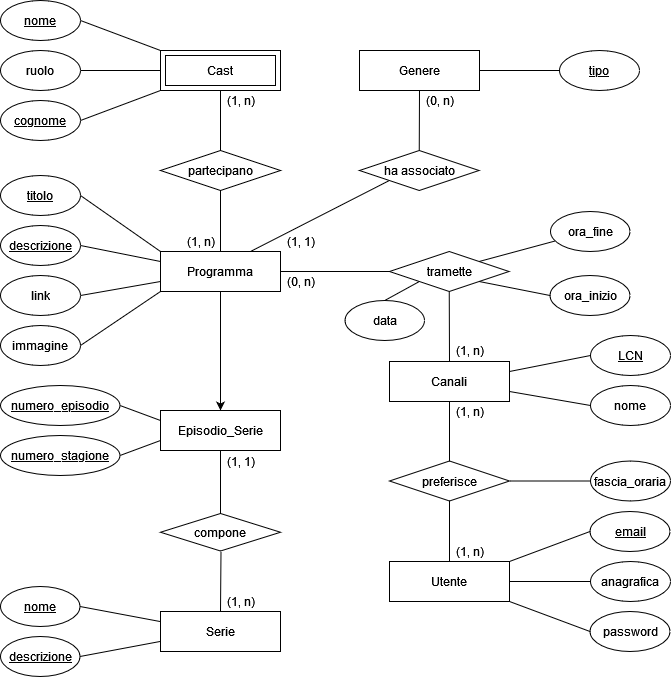

The diagram above was exported from draw.io. Its source (the exported page's mxGraphModel, read from the mxfile embedded in the PNG):
<mxGraphModel dx="1038" dy="556" grid="1" gridSize="10" guides="1" tooltips="1" connect="1" arrows="1" fold="1" page="1" pageScale="1" pageWidth="850" pageHeight="1100" math="0" shadow="0" extFonts="Permanent Marker^https://fonts.googleapis.com/css?family=Permanent+Marker">
  <root>
    <mxCell id="0" />
    <mxCell id="1" parent="0" />
    <mxCell id="fB9N05EH2Ql-NytacOC7-5" value="Canali" style="rounded=0;whiteSpace=wrap;html=1;" parent="1" vertex="1">
      <mxGeometry x="489" y="390" width="120" height="40" as="geometry" />
    </mxCell>
    <mxCell id="667CGL9y9yE0PsmGEpij-4" value="" style="edgeStyle=orthogonalEdgeStyle;rounded=0;orthogonalLoop=1;jettySize=auto;html=1;strokeColor=#FFFFFF;" parent="1" source="fB9N05EH2Ql-NytacOC7-11" target="667CGL9y9yE0PsmGEpij-3" edge="1">
      <mxGeometry relative="1" as="geometry" />
    </mxCell>
    <mxCell id="667CGL9y9yE0PsmGEpij-5" style="edgeStyle=orthogonalEdgeStyle;rounded=0;orthogonalLoop=1;jettySize=auto;html=1;strokeColor=#000000;entryX=0.5;entryY=0;entryDx=0;entryDy=0;" parent="1" source="fB9N05EH2Ql-NytacOC7-11" target="667CGL9y9yE0PsmGEpij-3" edge="1">
      <mxGeometry relative="1" as="geometry">
        <mxPoint x="320" y="380" as="targetPoint" />
      </mxGeometry>
    </mxCell>
    <mxCell id="fB9N05EH2Ql-NytacOC7-11" value="Programma" style="rounded=0;whiteSpace=wrap;html=1;" parent="1" vertex="1">
      <mxGeometry x="260" y="280" width="120" height="40" as="geometry" />
    </mxCell>
    <mxCell id="fB9N05EH2Ql-NytacOC7-13" value="tramette" style="shape=rhombus;perimeter=rhombusPerimeter;whiteSpace=wrap;html=1;align=center;" parent="1" vertex="1">
      <mxGeometry x="489" y="280" width="119.5" height="40" as="geometry" />
    </mxCell>
    <mxCell id="fB9N05EH2Ql-NytacOC7-28" value="Cast" style="shape=ext;margin=3;double=1;whiteSpace=wrap;html=1;align=center;fontFamily=Helvetica;fontSize=12;fontColor=default;strokeColor=default;fillColor=default;" parent="1" vertex="1">
      <mxGeometry x="260" y="79" width="120" height="40" as="geometry" />
    </mxCell>
    <mxCell id="fB9N05EH2Ql-NytacOC7-29" value="" style="endArrow=none;html=1;rounded=0;entryX=0.5;entryY=0;entryDx=0;entryDy=0;exitX=0.5;exitY=1;exitDx=0;exitDy=0;" parent="1" source="fB9N05EH2Ql-NytacOC7-28" target="fB9N05EH2Ql-NytacOC7-30" edge="1">
      <mxGeometry width="50" height="50" relative="1" as="geometry">
        <mxPoint x="68" y="96.5" as="sourcePoint" />
        <mxPoint x="320" y="159" as="targetPoint" />
      </mxGeometry>
    </mxCell>
    <mxCell id="fB9N05EH2Ql-NytacOC7-30" value="partecipano" style="shape=rhombus;perimeter=rhombusPerimeter;whiteSpace=wrap;html=1;align=center;" parent="1" vertex="1">
      <mxGeometry x="260" y="179" width="120" height="40" as="geometry" />
    </mxCell>
    <mxCell id="fB9N05EH2Ql-NytacOC7-31" value="" style="endArrow=none;html=1;rounded=0;entryX=0.5;entryY=1;entryDx=0;entryDy=0;exitX=0.5;exitY=0;exitDx=0;exitDy=0;" parent="1" source="fB9N05EH2Ql-NytacOC7-11" target="fB9N05EH2Ql-NytacOC7-30" edge="1">
      <mxGeometry width="50" height="50" relative="1" as="geometry">
        <mxPoint x="93.5" y="274.5" as="sourcePoint" />
        <mxPoint x="113.5" y="274.5" as="targetPoint" />
      </mxGeometry>
    </mxCell>
    <mxCell id="EffAMRFEf8YkOLMa1qJM-2" value="" style="edgeStyle=orthogonalEdgeStyle;rounded=0;orthogonalLoop=1;jettySize=auto;html=1;" parent="1" edge="1">
      <mxGeometry relative="1" as="geometry">
        <mxPoint x="1120.5" y="506" as="targetPoint" />
      </mxGeometry>
    </mxCell>
    <mxCell id="fB9N05EH2Ql-NytacOC7-58" value="Utente" style="whiteSpace=wrap;html=1;align=center;" parent="1" vertex="1">
      <mxGeometry x="489" y="590" width="120" height="40" as="geometry" />
    </mxCell>
    <mxCell id="uF2Ogz3bUNBrAM8irZKq-8" value="" style="endArrow=none;html=1;rounded=0;exitX=0;exitY=0.5;exitDx=0;exitDy=0;entryX=1;entryY=0.5;entryDx=0;entryDy=0;" parent="1" source="fB9N05EH2Ql-NytacOC7-13" target="fB9N05EH2Ql-NytacOC7-11" edge="1">
      <mxGeometry relative="1" as="geometry">
        <mxPoint x="233" y="195.5" as="sourcePoint" />
        <mxPoint x="262.5" y="242.5" as="targetPoint" />
      </mxGeometry>
    </mxCell>
    <mxCell id="uF2Ogz3bUNBrAM8irZKq-13" value="LCN" style="ellipse;whiteSpace=wrap;html=1;align=center;fontStyle=4;" parent="1" vertex="1">
      <mxGeometry x="690" y="364" width="80" height="40" as="geometry" />
    </mxCell>
    <mxCell id="uF2Ogz3bUNBrAM8irZKq-16" value="data" style="ellipse;whiteSpace=wrap;html=1;align=center;" parent="1" vertex="1">
      <mxGeometry x="444.5" y="329" width="79.5" height="40" as="geometry" />
    </mxCell>
    <mxCell id="uF2Ogz3bUNBrAM8irZKq-17" value="&lt;u&gt;descrizione&lt;/u&gt;" style="ellipse;whiteSpace=wrap;html=1;align=center;" parent="1" vertex="1">
      <mxGeometry x="100" y="665" width="79.5" height="40" as="geometry" />
    </mxCell>
    <mxCell id="uF2Ogz3bUNBrAM8irZKq-22" value="&lt;u&gt;nome&lt;/u&gt;" style="ellipse;whiteSpace=wrap;html=1;align=center;" parent="1" vertex="1">
      <mxGeometry x="100" y="615" width="79.5" height="40" as="geometry" />
    </mxCell>
    <mxCell id="uF2Ogz3bUNBrAM8irZKq-23" value="nome" style="ellipse;whiteSpace=wrap;html=1;align=center;fontStyle=4;" parent="1" vertex="1">
      <mxGeometry x="100" y="29" width="80" height="40" as="geometry" />
    </mxCell>
    <mxCell id="uF2Ogz3bUNBrAM8irZKq-25" value="ruolo" style="ellipse;whiteSpace=wrap;html=1;align=center;" parent="1" vertex="1">
      <mxGeometry x="100" y="79" width="80" height="40" as="geometry" />
    </mxCell>
    <mxCell id="uF2Ogz3bUNBrAM8irZKq-26" value="&lt;u&gt;cognome&lt;/u&gt;" style="ellipse;whiteSpace=wrap;html=1;align=center;" parent="1" vertex="1">
      <mxGeometry x="100" y="129" width="80" height="40" as="geometry" />
    </mxCell>
    <mxCell id="uF2Ogz3bUNBrAM8irZKq-28" value="email" style="ellipse;whiteSpace=wrap;html=1;align=center;fontStyle=4;" parent="1" vertex="1">
      <mxGeometry x="689.5" y="540" width="80" height="40" as="geometry" />
    </mxCell>
    <mxCell id="uF2Ogz3bUNBrAM8irZKq-29" value="anagrafica" style="ellipse;whiteSpace=wrap;html=1;align=center;" parent="1" vertex="1">
      <mxGeometry x="690" y="590" width="80" height="40" as="geometry" />
    </mxCell>
    <mxCell id="uF2Ogz3bUNBrAM8irZKq-30" value="password" style="ellipse;whiteSpace=wrap;html=1;align=center;" parent="1" vertex="1">
      <mxGeometry x="689.5" y="640" width="80" height="40" as="geometry" />
    </mxCell>
    <mxCell id="uF2Ogz3bUNBrAM8irZKq-31" value="nome" style="ellipse;whiteSpace=wrap;html=1;align=center;" parent="1" vertex="1">
      <mxGeometry x="690" y="414" width="80" height="40" as="geometry" />
    </mxCell>
    <mxCell id="uF2Ogz3bUNBrAM8irZKq-36" value="&lt;u&gt;descrizione&lt;/u&gt;" style="ellipse;whiteSpace=wrap;html=1;align=center;" parent="1" vertex="1">
      <mxGeometry x="100" y="254" width="80" height="40" as="geometry" />
    </mxCell>
    <mxCell id="uF2Ogz3bUNBrAM8irZKq-41" value="titolo" style="ellipse;whiteSpace=wrap;html=1;align=center;fontStyle=4;" parent="1" vertex="1">
      <mxGeometry x="100" y="204" width="80" height="40" as="geometry" />
    </mxCell>
    <mxCell id="GhIXZej3Qp53KJ87c0xY-1" value="link" style="ellipse;whiteSpace=wrap;html=1;fontFamily=Helvetica;fontSize=12;fontColor=default;align=center;strokeColor=default;fillColor=default;" parent="1" vertex="1">
      <mxGeometry x="100" y="304" width="80" height="40" as="geometry" />
    </mxCell>
    <mxCell id="GhIXZej3Qp53KJ87c0xY-2" value="immagine" style="ellipse;whiteSpace=wrap;html=1;align=center;" parent="1" vertex="1">
      <mxGeometry x="100" y="354" width="80" height="40" as="geometry" />
    </mxCell>
    <mxCell id="GhIXZej3Qp53KJ87c0xY-6" value="" style="endArrow=none;html=1;rounded=0;exitX=1;exitY=0.5;exitDx=0;exitDy=0;entryX=0;entryY=0;entryDx=0;entryDy=0;" parent="1" source="uF2Ogz3bUNBrAM8irZKq-23" target="fB9N05EH2Ql-NytacOC7-28" edge="1">
      <mxGeometry relative="1" as="geometry">
        <mxPoint x="-158" y="2.5" as="sourcePoint" />
        <mxPoint x="2" y="2.5" as="targetPoint" />
      </mxGeometry>
    </mxCell>
    <mxCell id="GhIXZej3Qp53KJ87c0xY-8" value="" style="endArrow=none;html=1;rounded=0;exitX=1;exitY=0.5;exitDx=0;exitDy=0;entryX=0;entryY=0.5;entryDx=0;entryDy=0;" parent="1" source="uF2Ogz3bUNBrAM8irZKq-25" target="fB9N05EH2Ql-NytacOC7-28" edge="1">
      <mxGeometry relative="1" as="geometry">
        <mxPoint x="-32" y="281.5" as="sourcePoint" />
        <mxPoint x="-62" y="126.5" as="targetPoint" />
      </mxGeometry>
    </mxCell>
    <mxCell id="GhIXZej3Qp53KJ87c0xY-9" value="" style="endArrow=none;html=1;rounded=0;exitX=1;exitY=0.5;exitDx=0;exitDy=0;entryX=0;entryY=1;entryDx=0;entryDy=0;" parent="1" source="uF2Ogz3bUNBrAM8irZKq-26" target="fB9N05EH2Ql-NytacOC7-28" edge="1">
      <mxGeometry relative="1" as="geometry">
        <mxPoint x="-142" y="200.5" as="sourcePoint" />
        <mxPoint x="38" y="291.5" as="targetPoint" />
      </mxGeometry>
    </mxCell>
    <mxCell id="GhIXZej3Qp53KJ87c0xY-10" value="" style="endArrow=none;html=1;rounded=0;exitX=1;exitY=0.25;exitDx=0;exitDy=0;entryX=0;entryY=0.5;entryDx=0;entryDy=0;" parent="1" source="fB9N05EH2Ql-NytacOC7-5" target="uF2Ogz3bUNBrAM8irZKq-13" edge="1">
      <mxGeometry relative="1" as="geometry">
        <mxPoint x="658" y="614.5" as="sourcePoint" />
        <mxPoint x="650" y="379" as="targetPoint" />
      </mxGeometry>
    </mxCell>
    <mxCell id="GhIXZej3Qp53KJ87c0xY-11" value="" style="endArrow=none;html=1;rounded=0;exitX=1;exitY=0.75;exitDx=0;exitDy=0;entryX=0;entryY=0.5;entryDx=0;entryDy=0;" parent="1" source="fB9N05EH2Ql-NytacOC7-5" target="uF2Ogz3bUNBrAM8irZKq-31" edge="1">
      <mxGeometry relative="1" as="geometry">
        <mxPoint x="508" y="214.5" as="sourcePoint" />
        <mxPoint x="588" y="164.5" as="targetPoint" />
      </mxGeometry>
    </mxCell>
    <mxCell id="GhIXZej3Qp53KJ87c0xY-12" value="" style="endArrow=none;html=1;rounded=0;entryX=1;entryY=0;entryDx=0;entryDy=0;exitX=0;exitY=0.5;exitDx=0;exitDy=0;" parent="1" source="uF2Ogz3bUNBrAM8irZKq-28" target="fB9N05EH2Ql-NytacOC7-58" edge="1">
      <mxGeometry relative="1" as="geometry">
        <mxPoint x="669" y="560" as="sourcePoint" />
        <mxPoint x="219" y="870" as="targetPoint" />
      </mxGeometry>
    </mxCell>
    <mxCell id="GhIXZej3Qp53KJ87c0xY-13" value="" style="endArrow=none;html=1;rounded=0;exitX=0;exitY=0.5;exitDx=0;exitDy=0;entryX=1;entryY=0.5;entryDx=0;entryDy=0;" parent="1" source="uF2Ogz3bUNBrAM8irZKq-29" target="fB9N05EH2Ql-NytacOC7-58" edge="1">
      <mxGeometry relative="1" as="geometry">
        <mxPoint x="39" y="890" as="sourcePoint" />
        <mxPoint x="610" y="610" as="targetPoint" />
      </mxGeometry>
    </mxCell>
    <mxCell id="GhIXZej3Qp53KJ87c0xY-14" value="" style="endArrow=none;html=1;rounded=0;exitX=0;exitY=0.5;exitDx=0;exitDy=0;entryX=1;entryY=1;entryDx=0;entryDy=0;" parent="1" source="uF2Ogz3bUNBrAM8irZKq-30" target="fB9N05EH2Ql-NytacOC7-58" edge="1">
      <mxGeometry relative="1" as="geometry">
        <mxPoint x="79" y="870" as="sourcePoint" />
        <mxPoint x="239" y="870" as="targetPoint" />
      </mxGeometry>
    </mxCell>
    <mxCell id="GhIXZej3Qp53KJ87c0xY-18" value="Serie" style="whiteSpace=wrap;html=1;align=center;" parent="1" vertex="1">
      <mxGeometry x="260" y="640" width="120" height="40" as="geometry" />
    </mxCell>
    <mxCell id="GhIXZej3Qp53KJ87c0xY-19" value="numero_episodio" style="ellipse;whiteSpace=wrap;html=1;align=center;fontStyle=4;" parent="1" vertex="1">
      <mxGeometry x="100" y="414" width="119.5" height="40" as="geometry" />
    </mxCell>
    <mxCell id="GhIXZej3Qp53KJ87c0xY-20" value="&lt;u&gt;numero_stagione&lt;/u&gt;" style="ellipse;whiteSpace=wrap;html=1;align=center;" parent="1" vertex="1">
      <mxGeometry x="100" y="464" width="119.5" height="40" as="geometry" />
    </mxCell>
    <mxCell id="GhIXZej3Qp53KJ87c0xY-21" value="" style="endArrow=none;html=1;rounded=0;exitX=1;exitY=0.5;exitDx=0;exitDy=0;entryX=0;entryY=0.25;entryDx=0;entryDy=0;" parent="1" source="GhIXZej3Qp53KJ87c0xY-19" target="667CGL9y9yE0PsmGEpij-3" edge="1">
      <mxGeometry relative="1" as="geometry">
        <mxPoint x="245" y="627.5" as="sourcePoint" />
        <mxPoint x="405" y="627.5" as="targetPoint" />
      </mxGeometry>
    </mxCell>
    <mxCell id="GhIXZej3Qp53KJ87c0xY-22" value="" style="endArrow=none;html=1;rounded=0;exitX=1;exitY=0.5;exitDx=0;exitDy=0;entryX=0;entryY=0.75;entryDx=0;entryDy=0;" parent="1" source="GhIXZej3Qp53KJ87c0xY-20" target="667CGL9y9yE0PsmGEpij-3" edge="1">
      <mxGeometry relative="1" as="geometry">
        <mxPoint x="161" y="1002.5" as="sourcePoint" />
        <mxPoint x="321" y="1002.5" as="targetPoint" />
      </mxGeometry>
    </mxCell>
    <mxCell id="GhIXZej3Qp53KJ87c0xY-28" value="" style="endArrow=none;html=1;rounded=0;exitX=1;exitY=0.5;exitDx=0;exitDy=0;" parent="1" source="uF2Ogz3bUNBrAM8irZKq-17" edge="1">
      <mxGeometry relative="1" as="geometry">
        <mxPoint x="130" y="946.6300000000001" as="sourcePoint" />
        <mxPoint x="259.5" y="670" as="targetPoint" />
      </mxGeometry>
    </mxCell>
    <mxCell id="GhIXZej3Qp53KJ87c0xY-29" value="" style="endArrow=none;html=1;rounded=0;entryX=0.5;entryY=0;entryDx=0;entryDy=0;exitX=0;exitY=1;exitDx=0;exitDy=0;" parent="1" source="fB9N05EH2Ql-NytacOC7-13" target="uF2Ogz3bUNBrAM8irZKq-16" edge="1">
      <mxGeometry relative="1" as="geometry">
        <mxPoint x="629" y="310" as="sourcePoint" />
        <mxPoint x="519.5" y="796.6300000000001" as="targetPoint" />
      </mxGeometry>
    </mxCell>
    <mxCell id="GhIXZej3Qp53KJ87c0xY-31" value="" style="endArrow=none;html=1;rounded=0;entryX=1;entryY=0.5;entryDx=0;entryDy=0;exitX=0;exitY=0;exitDx=0;exitDy=0;" parent="1" source="fB9N05EH2Ql-NytacOC7-11" target="uF2Ogz3bUNBrAM8irZKq-41" edge="1">
      <mxGeometry relative="1" as="geometry">
        <mxPoint x="201" y="284.5" as="sourcePoint" />
        <mxPoint x="100" y="358.5" as="targetPoint" />
      </mxGeometry>
    </mxCell>
    <mxCell id="GhIXZej3Qp53KJ87c0xY-32" value="" style="endArrow=none;html=1;rounded=0;exitX=0;exitY=0.25;exitDx=0;exitDy=0;entryX=1;entryY=0.5;entryDx=0;entryDy=0;" parent="1" source="fB9N05EH2Ql-NytacOC7-11" target="uF2Ogz3bUNBrAM8irZKq-36" edge="1">
      <mxGeometry relative="1" as="geometry">
        <mxPoint x="460" y="521.5" as="sourcePoint" />
        <mxPoint x="210" y="299" as="targetPoint" />
      </mxGeometry>
    </mxCell>
    <mxCell id="GhIXZej3Qp53KJ87c0xY-34" value="" style="endArrow=none;html=1;rounded=0;entryX=1;entryY=0.5;entryDx=0;entryDy=0;exitX=0;exitY=0.75;exitDx=0;exitDy=0;" parent="1" source="fB9N05EH2Ql-NytacOC7-11" target="GhIXZej3Qp53KJ87c0xY-1" edge="1">
      <mxGeometry relative="1" as="geometry">
        <mxPoint x="480" y="541.5" as="sourcePoint" />
        <mxPoint x="640" y="541.5" as="targetPoint" />
      </mxGeometry>
    </mxCell>
    <mxCell id="EffAMRFEf8YkOLMa1qJM-4" value="" style="endArrow=none;html=1;rounded=0;exitX=0;exitY=1;exitDx=0;exitDy=0;entryX=1;entryY=0.5;entryDx=0;entryDy=0;" parent="1" source="fB9N05EH2Ql-NytacOC7-11" target="GhIXZej3Qp53KJ87c0xY-2" edge="1">
      <mxGeometry relative="1" as="geometry">
        <mxPoint x="329" y="291.5" as="sourcePoint" />
        <mxPoint x="443.75" y="368.5000000000002" as="targetPoint" />
      </mxGeometry>
    </mxCell>
    <mxCell id="EffAMRFEf8YkOLMa1qJM-11" value="" style="endArrow=none;html=1;rounded=0;exitX=0.5;exitY=1;exitDx=0;exitDy=0;entryX=0.5;entryY=0;entryDx=0;entryDy=0;" parent="1" source="fB9N05EH2Ql-NytacOC7-13" target="fB9N05EH2Ql-NytacOC7-5" edge="1">
      <mxGeometry width="50" height="50" relative="1" as="geometry">
        <mxPoint x="449.5" y="390" as="sourcePoint" />
        <mxPoint x="489" y="389.5" as="targetPoint" />
      </mxGeometry>
    </mxCell>
    <mxCell id="P5lpez_x-8K96-gi-YmY-5" value="preferisce" style="shape=rhombus;perimeter=rhombusPerimeter;whiteSpace=wrap;html=1;align=center;" parent="1" vertex="1">
      <mxGeometry x="489" y="489.5" width="120" height="40" as="geometry" />
    </mxCell>
    <mxCell id="P5lpez_x-8K96-gi-YmY-6" value="" style="endArrow=none;html=1;rounded=0;entryX=0.5;entryY=0;entryDx=0;entryDy=0;exitX=0.5;exitY=1;exitDx=0;exitDy=0;" parent="1" source="fB9N05EH2Ql-NytacOC7-5" target="P5lpez_x-8K96-gi-YmY-5" edge="1">
      <mxGeometry relative="1" as="geometry">
        <mxPoint x="559" y="400" as="sourcePoint" />
        <mxPoint x="336.5" y="278.3800000000001" as="targetPoint" />
      </mxGeometry>
    </mxCell>
    <mxCell id="P5lpez_x-8K96-gi-YmY-7" value="" style="endArrow=none;html=1;rounded=0;exitX=0.5;exitY=1;exitDx=0;exitDy=0;entryX=0.5;entryY=0;entryDx=0;entryDy=0;" parent="1" source="P5lpez_x-8K96-gi-YmY-5" target="fB9N05EH2Ql-NytacOC7-58" edge="1">
      <mxGeometry relative="1" as="geometry">
        <mxPoint x="317.9999999999999" y="550" as="sourcePoint" />
        <mxPoint x="348" y="588.3800000000001" as="targetPoint" />
      </mxGeometry>
    </mxCell>
    <mxCell id="667CGL9y9yE0PsmGEpij-3" value="Episodio_Serie" style="whiteSpace=wrap;html=1;align=center;" parent="1" vertex="1">
      <mxGeometry x="260" y="439" width="120" height="40" as="geometry" />
    </mxCell>
    <mxCell id="667CGL9y9yE0PsmGEpij-7" value="compone" style="shape=rhombus;perimeter=rhombusPerimeter;whiteSpace=wrap;html=1;align=center;" parent="1" vertex="1">
      <mxGeometry x="260" y="542" width="120" height="37.5" as="geometry" />
    </mxCell>
    <mxCell id="667CGL9y9yE0PsmGEpij-11" value="" style="endArrow=none;html=1;rounded=0;entryX=0.5;entryY=1;entryDx=0;entryDy=0;" parent="1" source="667CGL9y9yE0PsmGEpij-7" target="667CGL9y9yE0PsmGEpij-3" edge="1">
      <mxGeometry relative="1" as="geometry">
        <mxPoint x="229.49999999999955" y="509" as="sourcePoint" />
        <mxPoint x="270" y="440" as="targetPoint" />
      </mxGeometry>
    </mxCell>
    <mxCell id="667CGL9y9yE0PsmGEpij-12" value="" style="endArrow=none;html=1;rounded=0;exitX=0.5;exitY=0;exitDx=0;exitDy=0;" parent="1" source="GhIXZej3Qp53KJ87c0xY-18" edge="1">
      <mxGeometry relative="1" as="geometry">
        <mxPoint x="219.5" y="601" as="sourcePoint" />
        <mxPoint x="320.5" y="580" as="targetPoint" />
      </mxGeometry>
    </mxCell>
    <mxCell id="667CGL9y9yE0PsmGEpij-13" value="ora_fine" style="ellipse;whiteSpace=wrap;html=1;align=center;" parent="1" vertex="1">
      <mxGeometry x="650" y="240" width="79.5" height="40" as="geometry" />
    </mxCell>
    <mxCell id="667CGL9y9yE0PsmGEpij-14" value="" style="endArrow=none;html=1;rounded=0;exitX=1;exitY=0;exitDx=0;exitDy=0;" parent="1" source="fB9N05EH2Ql-NytacOC7-13" target="667CGL9y9yE0PsmGEpij-13" edge="1">
      <mxGeometry relative="1" as="geometry">
        <mxPoint x="519" y="290" as="sourcePoint" />
        <mxPoint x="521" y="846.6300000000001" as="targetPoint" />
      </mxGeometry>
    </mxCell>
    <mxCell id="667CGL9y9yE0PsmGEpij-16" value="" style="endArrow=none;html=1;rounded=0;exitX=1;exitY=0.5;exitDx=0;exitDy=0;" parent="1" source="uF2Ogz3bUNBrAM8irZKq-22" edge="1">
      <mxGeometry relative="1" as="geometry">
        <mxPoint x="589.5000000000014" y="640" as="sourcePoint" />
        <mxPoint x="259.5" y="650" as="targetPoint" />
      </mxGeometry>
    </mxCell>
    <mxCell id="kp-S-zC_urhPKFvSFbiX-6" value="Genere" style="whiteSpace=wrap;html=1;align=center;" parent="1" vertex="1">
      <mxGeometry x="459" y="79" width="120" height="40" as="geometry" />
    </mxCell>
    <mxCell id="kp-S-zC_urhPKFvSFbiX-7" value="" style="endArrow=none;html=1;rounded=0;entryX=0;entryY=1;entryDx=0;entryDy=0;exitX=0.75;exitY=0;exitDx=0;exitDy=0;" parent="1" source="fB9N05EH2Ql-NytacOC7-11" target="kp-S-zC_urhPKFvSFbiX-8" edge="1">
      <mxGeometry relative="1" as="geometry">
        <mxPoint x="379.5" y="290" as="sourcePoint" />
        <mxPoint x="190" y="384" as="targetPoint" />
      </mxGeometry>
    </mxCell>
    <mxCell id="kp-S-zC_urhPKFvSFbiX-8" value="ha associato" style="shape=rhombus;perimeter=rhombusPerimeter;whiteSpace=wrap;html=1;align=center;" parent="1" vertex="1">
      <mxGeometry x="459" y="179" width="119.5" height="40" as="geometry" />
    </mxCell>
    <mxCell id="kp-S-zC_urhPKFvSFbiX-9" value="" style="endArrow=none;html=1;rounded=0;exitX=0.5;exitY=0;exitDx=0;exitDy=0;entryX=0.5;entryY=1;entryDx=0;entryDy=0;" parent="1" source="kp-S-zC_urhPKFvSFbiX-8" target="kp-S-zC_urhPKFvSFbiX-6" edge="1">
      <mxGeometry relative="1" as="geometry">
        <mxPoint x="369.5" y="-56" as="sourcePoint" />
        <mxPoint x="489" y="95" as="targetPoint" />
      </mxGeometry>
    </mxCell>
    <mxCell id="kp-S-zC_urhPKFvSFbiX-10" value="tipo" style="ellipse;whiteSpace=wrap;html=1;align=center;fontStyle=4;" parent="1" vertex="1">
      <mxGeometry x="659" y="79" width="80" height="40" as="geometry" />
    </mxCell>
    <mxCell id="kp-S-zC_urhPKFvSFbiX-11" value="" style="endArrow=none;html=1;rounded=0;exitX=0;exitY=0.5;exitDx=0;exitDy=0;entryX=1;entryY=0.5;entryDx=0;entryDy=0;" parent="1" source="kp-S-zC_urhPKFvSFbiX-10" target="kp-S-zC_urhPKFvSFbiX-6" edge="1">
      <mxGeometry relative="1" as="geometry">
        <mxPoint x="191" y="92.5" as="sourcePoint" />
        <mxPoint x="609" y="169" as="targetPoint" />
      </mxGeometry>
    </mxCell>
    <mxCell id="kp-S-zC_urhPKFvSFbiX-14" value="fascia_oraria" style="ellipse;whiteSpace=wrap;html=1;align=center;" parent="1" vertex="1">
      <mxGeometry x="690" y="489.5" width="80" height="40" as="geometry" />
    </mxCell>
    <mxCell id="kp-S-zC_urhPKFvSFbiX-17" value="" style="endArrow=none;html=1;rounded=0;entryX=0;entryY=0.5;entryDx=0;entryDy=0;exitX=1;exitY=0.5;exitDx=0;exitDy=0;" parent="1" source="P5lpez_x-8K96-gi-YmY-5" target="kp-S-zC_urhPKFvSFbiX-14" edge="1">
      <mxGeometry relative="1" as="geometry">
        <mxPoint x="559" y="440" as="sourcePoint" />
        <mxPoint x="559" y="499.5" as="targetPoint" />
      </mxGeometry>
    </mxCell>
    <mxCell id="kp-S-zC_urhPKFvSFbiX-20" value="ora_inizio" style="ellipse;whiteSpace=wrap;html=1;align=center;" parent="1" vertex="1">
      <mxGeometry x="649.5" y="304" width="80" height="40" as="geometry" />
    </mxCell>
    <mxCell id="kp-S-zC_urhPKFvSFbiX-21" value="" style="endArrow=none;html=1;rounded=0;entryX=0;entryY=0.5;entryDx=0;entryDy=0;exitX=1;exitY=1;exitDx=0;exitDy=0;" parent="1" source="fB9N05EH2Ql-NytacOC7-13" target="kp-S-zC_urhPKFvSFbiX-20" edge="1">
      <mxGeometry relative="1" as="geometry">
        <mxPoint x="609" y="299" as="sourcePoint" />
        <mxPoint x="559" y="289" as="targetPoint" />
      </mxGeometry>
    </mxCell>
    <mxCell id="kp-S-zC_urhPKFvSFbiX-25" value="(1, 1)" style="text;html=1;align=center;verticalAlign=middle;resizable=0;points=[];autosize=1;strokeColor=none;fillColor=none;" parent="1" vertex="1">
      <mxGeometry x="319.5" y="480" width="40" height="20" as="geometry" />
    </mxCell>
    <mxCell id="kp-S-zC_urhPKFvSFbiX-28" value="(1, n)" style="text;html=1;align=center;verticalAlign=middle;resizable=0;points=[];autosize=1;strokeColor=none;fillColor=none;" parent="1" vertex="1">
      <mxGeometry x="319.5" y="620" width="40" height="20" as="geometry" />
    </mxCell>
    <mxCell id="kp-S-zC_urhPKFvSFbiX-29" value="(1, n)" style="text;html=1;align=center;verticalAlign=middle;resizable=0;points=[];autosize=1;strokeColor=none;fillColor=none;" parent="1" vertex="1">
      <mxGeometry x="319.5" y="119" width="40" height="20" as="geometry" />
    </mxCell>
    <mxCell id="kp-S-zC_urhPKFvSFbiX-30" value="(1, n)" style="text;html=1;align=center;verticalAlign=middle;resizable=0;points=[];autosize=1;strokeColor=none;fillColor=none;" parent="1" vertex="1">
      <mxGeometry x="279.5" y="260" width="40" height="20" as="geometry" />
    </mxCell>
    <mxCell id="kp-S-zC_urhPKFvSFbiX-32" value="(1, 1)" style="text;html=1;align=center;verticalAlign=middle;resizable=0;points=[];autosize=1;strokeColor=none;fillColor=none;" parent="1" vertex="1">
      <mxGeometry x="380" y="260" width="40" height="20" as="geometry" />
    </mxCell>
    <mxCell id="kp-S-zC_urhPKFvSFbiX-33" value="(0, n)" style="text;html=1;align=center;verticalAlign=middle;resizable=0;points=[];autosize=1;strokeColor=none;fillColor=none;" parent="1" vertex="1">
      <mxGeometry x="519" y="119" width="40" height="20" as="geometry" />
    </mxCell>
    <mxCell id="kp-S-zC_urhPKFvSFbiX-34" value="(0, n)" style="text;html=1;align=center;verticalAlign=middle;resizable=0;points=[];autosize=1;strokeColor=none;fillColor=none;" parent="1" vertex="1">
      <mxGeometry x="379.5" y="300" width="40" height="20" as="geometry" />
    </mxCell>
    <mxCell id="kp-S-zC_urhPKFvSFbiX-37" value="(1, n)" style="text;html=1;align=center;verticalAlign=middle;resizable=0;points=[];autosize=1;strokeColor=none;fillColor=none;" parent="1" vertex="1">
      <mxGeometry x="548.5" y="369" width="40" height="20" as="geometry" />
    </mxCell>
    <mxCell id="kp-S-zC_urhPKFvSFbiX-38" value="(1, n)" style="text;html=1;align=center;verticalAlign=middle;resizable=0;points=[];autosize=1;strokeColor=none;fillColor=none;" parent="1" vertex="1">
      <mxGeometry x="549" y="430" width="40" height="20" as="geometry" />
    </mxCell>
    <mxCell id="kp-S-zC_urhPKFvSFbiX-39" value="(1, n)" style="text;html=1;align=center;verticalAlign=middle;resizable=0;points=[];autosize=1;strokeColor=none;fillColor=none;" parent="1" vertex="1">
      <mxGeometry x="549" y="570" width="40" height="20" as="geometry" />
    </mxCell>
  </root>
</mxGraphModel>